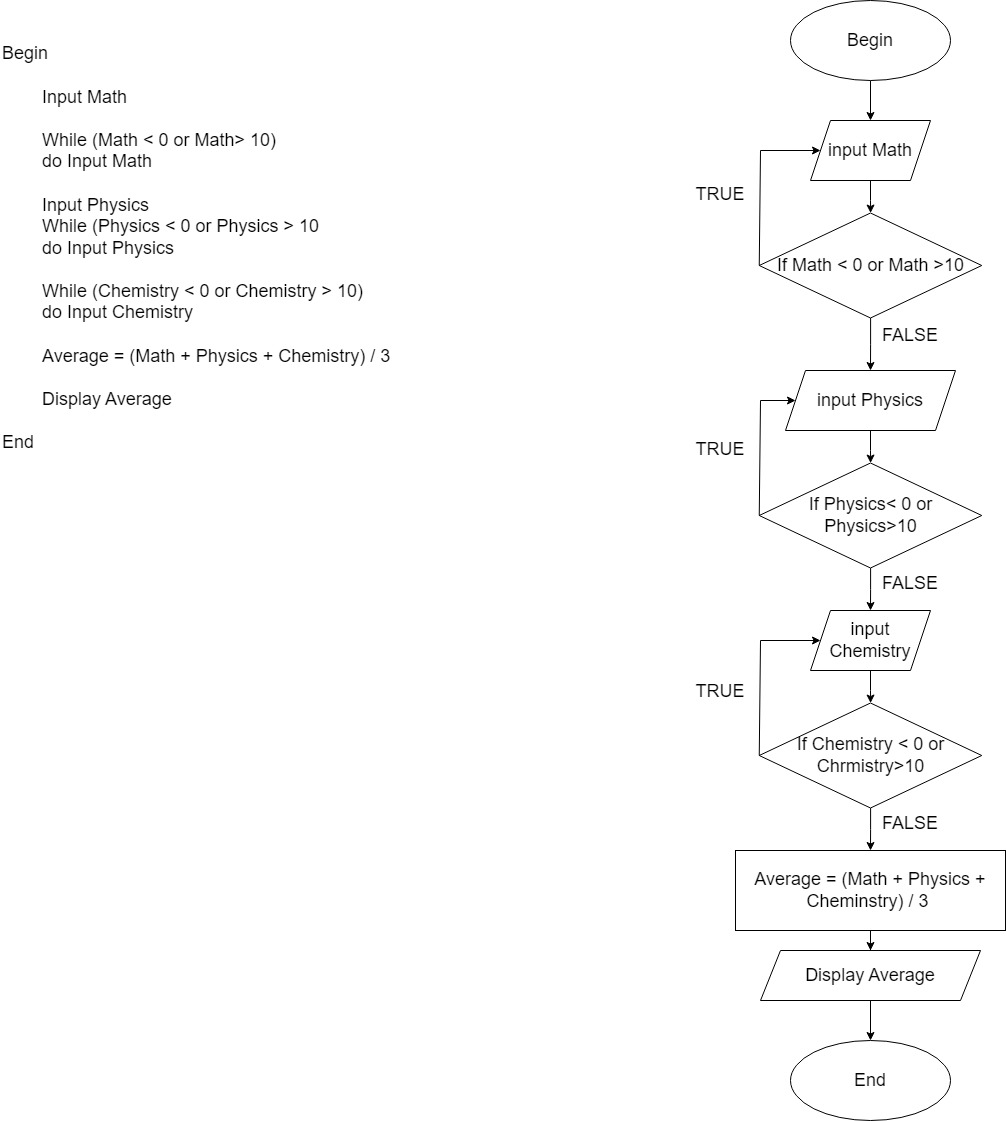

The diagram above was exported from draw.io. Its source (the exported page's mxGraphModel, read from the mxfile embedded in the PNG):
<mxGraphModel dx="1769" dy="1718" grid="1" gridSize="10" guides="1" tooltips="1" connect="1" arrows="1" fold="1" page="1" pageScale="1" pageWidth="827" pageHeight="1169" math="0" shadow="0">
  <root>
    <mxCell id="0" />
    <mxCell id="1" parent="0" />
    <mxCell id="s2RcL4AylDqgbi4t9RtM-1" value="Begin&lt;br&gt;&lt;br&gt;&lt;span style=&quot;white-space: pre;&quot;&gt;&#09;&lt;/span&gt;input USD&lt;br&gt;&lt;br&gt;&lt;span style=&quot;white-space: pre;&quot;&gt;&#09;&lt;/span&gt;while USD &amp;lt; 0&lt;span style=&quot;white-space: pre;&quot;&gt;&#09;&lt;/span&gt;&lt;br&gt;&lt;span style=&quot;white-space: pre;&quot;&gt;&#09;&lt;/span&gt;do input USD&lt;br&gt;&lt;br&gt;&lt;span style=&quot;white-space: pre;&quot;&gt;&#09;&lt;/span&gt;VND = USD * 23000&lt;br&gt;&lt;span style=&quot;white-space: pre;&quot;&gt;&#09;&lt;/span&gt;&lt;br&gt;&lt;span style=&quot;white-space: pre;&quot;&gt;&#09;&lt;/span&gt;Display VND&amp;nbsp;&lt;br&gt;&lt;br&gt;End" style="text;html=1;strokeColor=none;fillColor=none;align=left;verticalAlign=middle;whiteSpace=wrap;rounded=0;fontSize=18;" vertex="1" parent="1">
      <mxGeometry x="-10" y="-60" width="460" height="430" as="geometry" />
    </mxCell>
    <mxCell id="xqc7b-iCN_X2IrW0cnJ2-1" value="" style="edgeStyle=orthogonalEdgeStyle;rounded=0;orthogonalLoop=1;jettySize=auto;html=1;fontSize=18;" edge="1" parent="1" source="xqc7b-iCN_X2IrW0cnJ2-2" target="xqc7b-iCN_X2IrW0cnJ2-5">
      <mxGeometry relative="1" as="geometry" />
    </mxCell>
    <mxCell id="xqc7b-iCN_X2IrW0cnJ2-2" value="Begin" style="ellipse;whiteSpace=wrap;html=1;fontSize=18;" vertex="1" parent="1">
      <mxGeometry x="599" y="-120" width="160" height="80" as="geometry" />
    </mxCell>
    <mxCell id="xqc7b-iCN_X2IrW0cnJ2-3" value="End" style="ellipse;whiteSpace=wrap;html=1;fontSize=18;" vertex="1" parent="1">
      <mxGeometry x="599" y="440" width="160" height="80" as="geometry" />
    </mxCell>
    <mxCell id="xqc7b-iCN_X2IrW0cnJ2-4" value="" style="edgeStyle=orthogonalEdgeStyle;rounded=0;orthogonalLoop=1;jettySize=auto;html=1;fontSize=18;" edge="1" parent="1" source="xqc7b-iCN_X2IrW0cnJ2-5" target="xqc7b-iCN_X2IrW0cnJ2-7">
      <mxGeometry relative="1" as="geometry" />
    </mxCell>
    <mxCell id="xqc7b-iCN_X2IrW0cnJ2-5" value="input USD" style="shape=parallelogram;perimeter=parallelogramPerimeter;whiteSpace=wrap;html=1;fixedSize=1;fontSize=18;" vertex="1" parent="1">
      <mxGeometry x="619" width="120" height="60" as="geometry" />
    </mxCell>
    <mxCell id="xqc7b-iCN_X2IrW0cnJ2-6" value="" style="edgeStyle=orthogonalEdgeStyle;rounded=0;orthogonalLoop=1;jettySize=auto;html=1;fontSize=18;" edge="1" parent="1" source="xqc7b-iCN_X2IrW0cnJ2-7">
      <mxGeometry relative="1" as="geometry">
        <mxPoint x="679" y="250" as="targetPoint" />
      </mxGeometry>
    </mxCell>
    <mxCell id="xqc7b-iCN_X2IrW0cnJ2-7" value="If USD &amp;lt; 0" style="rhombus;whiteSpace=wrap;html=1;fontSize=18;" vertex="1" parent="1">
      <mxGeometry x="567.75" y="92.5" width="222.5" height="105" as="geometry" />
    </mxCell>
    <mxCell id="xqc7b-iCN_X2IrW0cnJ2-16" value="" style="edgeStyle=orthogonalEdgeStyle;rounded=0;orthogonalLoop=1;jettySize=auto;html=1;fontSize=18;" edge="1" parent="1" source="xqc7b-iCN_X2IrW0cnJ2-17" target="xqc7b-iCN_X2IrW0cnJ2-19">
      <mxGeometry relative="1" as="geometry" />
    </mxCell>
    <mxCell id="xqc7b-iCN_X2IrW0cnJ2-17" value="VND = USD * 23000" style="rounded=0;whiteSpace=wrap;html=1;fontSize=18;" vertex="1" parent="1">
      <mxGeometry x="544" y="250" width="270" height="80" as="geometry" />
    </mxCell>
    <mxCell id="xqc7b-iCN_X2IrW0cnJ2-18" value="" style="edgeStyle=orthogonalEdgeStyle;rounded=0;orthogonalLoop=1;jettySize=auto;html=1;fontSize=18;" edge="1" parent="1" source="xqc7b-iCN_X2IrW0cnJ2-19" target="xqc7b-iCN_X2IrW0cnJ2-3">
      <mxGeometry relative="1" as="geometry" />
    </mxCell>
    <mxCell id="xqc7b-iCN_X2IrW0cnJ2-19" value="Display VND" style="shape=parallelogram;perimeter=parallelogramPerimeter;whiteSpace=wrap;html=1;fixedSize=1;fontSize=18;" vertex="1" parent="1">
      <mxGeometry x="569" y="350" width="220" height="50" as="geometry" />
    </mxCell>
    <mxCell id="xqc7b-iCN_X2IrW0cnJ2-20" value="" style="endArrow=none;html=1;rounded=0;fontSize=18;exitX=0;exitY=0.5;exitDx=0;exitDy=0;" edge="1" parent="1" source="xqc7b-iCN_X2IrW0cnJ2-7">
      <mxGeometry width="50" height="50" relative="1" as="geometry">
        <mxPoint x="559" y="120" as="sourcePoint" />
        <mxPoint x="569" y="30" as="targetPoint" />
      </mxGeometry>
    </mxCell>
    <mxCell id="xqc7b-iCN_X2IrW0cnJ2-21" value="" style="endArrow=classic;html=1;rounded=0;fontSize=18;entryX=0;entryY=0.5;entryDx=0;entryDy=0;" edge="1" parent="1" target="xqc7b-iCN_X2IrW0cnJ2-5">
      <mxGeometry width="50" height="50" relative="1" as="geometry">
        <mxPoint x="569" y="30" as="sourcePoint" />
        <mxPoint x="529" y="90" as="targetPoint" />
      </mxGeometry>
    </mxCell>
    <mxCell id="xqc7b-iCN_X2IrW0cnJ2-28" value="FALSE" style="text;html=1;strokeColor=none;fillColor=none;align=center;verticalAlign=middle;whiteSpace=wrap;rounded=0;fontSize=18;" vertex="1" parent="1">
      <mxGeometry x="689" y="200" width="60" height="30" as="geometry" />
    </mxCell>
    <mxCell id="xqc7b-iCN_X2IrW0cnJ2-29" value="TRUE" style="text;html=1;strokeColor=none;fillColor=none;align=center;verticalAlign=middle;whiteSpace=wrap;rounded=0;fontSize=18;" vertex="1" parent="1">
      <mxGeometry x="499" y="60" width="60" height="27.5" as="geometry" />
    </mxCell>
  </root>
</mxGraphModel>